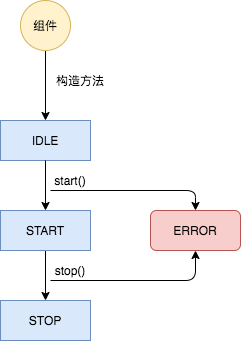

The diagram above was exported from draw.io. Its source (the exported page's mxGraphModel, read from the mxfile embedded in the PNG):
<mxGraphModel dx="564" dy="446" grid="1" gridSize="10" guides="1" tooltips="1" connect="1" arrows="1" fold="1" page="1" pageScale="1" pageWidth="827" pageHeight="1169" math="0" shadow="0">
  <root>
    <mxCell id="0" />
    <mxCell id="1" parent="0" />
    <mxCell id="2" value="IDLE" style="rounded=0;whiteSpace=wrap;html=1;fillColor=#dae8fc;strokeColor=#6c8ebf;" vertex="1" parent="1">
      <mxGeometry x="190" y="150" width="90" height="40" as="geometry" />
    </mxCell>
    <mxCell id="3" value="" style="endArrow=classic;html=1;entryX=0.5;entryY=0;entryDx=0;entryDy=0;" edge="1" parent="1" target="2">
      <mxGeometry width="50" height="50" relative="1" as="geometry">
        <mxPoint x="235" y="60" as="sourcePoint" />
        <mxPoint x="440" y="190" as="targetPoint" />
      </mxGeometry>
    </mxCell>
    <mxCell id="4" value="构造方法" style="text;html=1;strokeColor=none;fillColor=none;align=center;verticalAlign=middle;whiteSpace=wrap;rounded=0;" vertex="1" parent="1">
      <mxGeometry x="240" y="100" width="60" height="20" as="geometry" />
    </mxCell>
    <mxCell id="5" value="组件" style="ellipse;whiteSpace=wrap;html=1;aspect=fixed;fillColor=#fff2cc;strokeColor=#d6b656;" vertex="1" parent="1">
      <mxGeometry x="210" y="30" width="50" height="50" as="geometry" />
    </mxCell>
    <mxCell id="10" value="" style="edgeStyle=orthogonalEdgeStyle;rounded=0;orthogonalLoop=1;jettySize=auto;html=1;" edge="1" parent="1" source="7" target="8">
      <mxGeometry relative="1" as="geometry" />
    </mxCell>
    <mxCell id="7" value="START" style="rounded=0;whiteSpace=wrap;html=1;fillColor=#dae8fc;strokeColor=#6c8ebf;" vertex="1" parent="1">
      <mxGeometry x="190" y="240" width="90" height="40" as="geometry" />
    </mxCell>
    <mxCell id="8" value="STOP" style="rounded=0;whiteSpace=wrap;html=1;fillColor=#dae8fc;strokeColor=#6c8ebf;" vertex="1" parent="1">
      <mxGeometry x="190" y="330" width="90" height="40" as="geometry" />
    </mxCell>
    <mxCell id="9" value="" style="endArrow=classic;html=1;exitX=0.5;exitY=1;exitDx=0;exitDy=0;entryX=0.5;entryY=0;entryDx=0;entryDy=0;" edge="1" parent="1" source="2" target="7">
      <mxGeometry width="50" height="50" relative="1" as="geometry">
        <mxPoint x="380" y="300" as="sourcePoint" />
        <mxPoint x="430" y="250" as="targetPoint" />
      </mxGeometry>
    </mxCell>
    <mxCell id="11" value="start()" style="text;html=1;strokeColor=none;fillColor=none;align=center;verticalAlign=middle;whiteSpace=wrap;rounded=0;" vertex="1" parent="1">
      <mxGeometry x="240" y="200" width="40" height="20" as="geometry" />
    </mxCell>
    <mxCell id="12" value="stop()" style="text;html=1;strokeColor=none;fillColor=none;align=center;verticalAlign=middle;whiteSpace=wrap;rounded=0;" vertex="1" parent="1">
      <mxGeometry x="240" y="290" width="40" height="20" as="geometry" />
    </mxCell>
    <mxCell id="14" value="ERROR" style="rounded=1;whiteSpace=wrap;html=1;fillColor=#f8cecc;strokeColor=#b85450;" vertex="1" parent="1">
      <mxGeometry x="340" y="240" width="90" height="40" as="geometry" />
    </mxCell>
    <mxCell id="15" value="" style="endArrow=classic;html=1;entryX=0.5;entryY=0;entryDx=0;entryDy=0;exitX=0;exitY=1;exitDx=0;exitDy=0;" edge="1" parent="1" source="11" target="14">
      <mxGeometry width="50" height="50" relative="1" as="geometry">
        <mxPoint x="260" y="290" as="sourcePoint" />
        <mxPoint x="310" y="240" as="targetPoint" />
        <Array as="points">
          <mxPoint x="385" y="220" />
        </Array>
      </mxGeometry>
    </mxCell>
    <mxCell id="16" value="" style="endArrow=classic;html=1;entryX=0.5;entryY=1;entryDx=0;entryDy=0;exitX=0;exitY=1;exitDx=0;exitDy=0;" edge="1" parent="1" source="12" target="14">
      <mxGeometry width="50" height="50" relative="1" as="geometry">
        <mxPoint x="260" y="290" as="sourcePoint" />
        <mxPoint x="310" y="240" as="targetPoint" />
        <Array as="points">
          <mxPoint x="385" y="310" />
        </Array>
      </mxGeometry>
    </mxCell>
  </root>
</mxGraphModel>